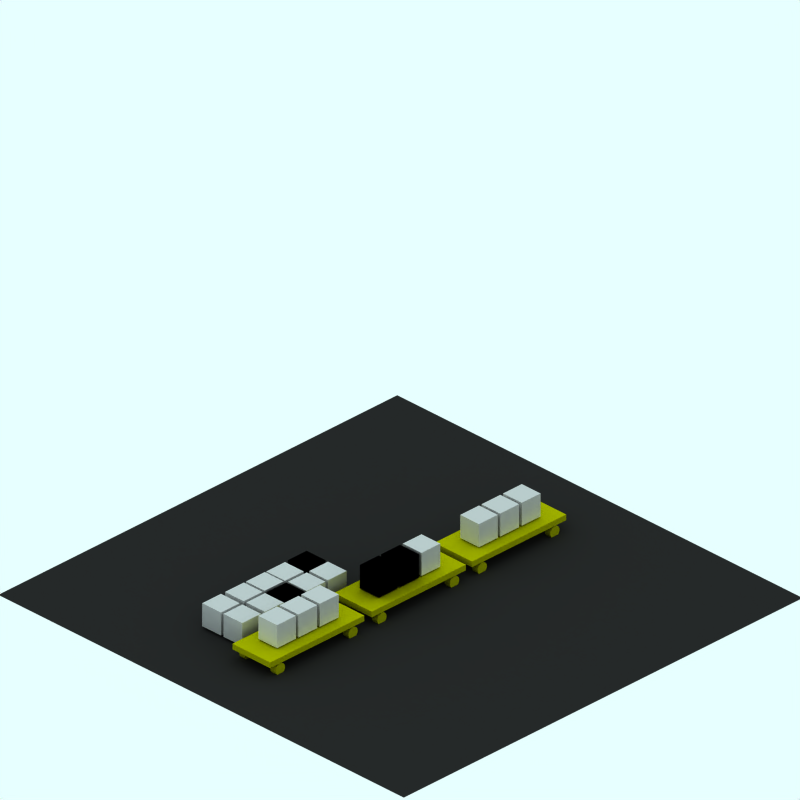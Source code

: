 # Source: Cassa.blend  (saved by Blender 2.49.2; exported with 4.5.12 LTS)
import bpy
from mathutils import Matrix  # noqa: F401  (used for matrix-valued properties, if any)

bpy.ops.wm.read_factory_settings(use_empty=True)
scene = bpy.context.scene
scene.name = 'z'

# ---- collections
col_collection_1 = bpy.data.collections.new('Collection 1'); scene.collection.children.link(col_collection_1)
col_collection_2 = bpy.data.collections.new('Collection 2'); scene.collection.children.link(col_collection_2)
col_collection_2.hide_render = True
col_collection_2.hide_viewport = True
col_collection_3 = bpy.data.collections.new('Collection 3'); scene.collection.children.link(col_collection_3)
col_collection_3.hide_render = True
col_collection_3.hide_viewport = True
col_collection_4 = bpy.data.collections.new('Collection 4'); scene.collection.children.link(col_collection_4)
col_collection_4.hide_render = True
col_collection_4.hide_viewport = True

# ---- materials (node trees are filled in below, after node groups)
mat_texface = bpy.data.materials.new('TexFace')
mat_texface.alpha_threshold = 0.0
mat_texface.roughness = 0.5
mat_texface.line_color = (0.0, 0.0, 0.0, 1.0)
mat_giallo = bpy.data.materials.new('Giallo')
mat_giallo.alpha_threshold = 0.0
mat_giallo.diffuse_color = (0.7, 0.7, 0.0, 1.0)
mat_giallo.roughness = 0.5
mat_giallo.line_color = (0.0, 0.0, 0.0, 1.0)
mat_tarmac = bpy.data.materials.new('Tarmac')
mat_tarmac.alpha_threshold = 0.0
mat_tarmac.preview_render_type = 'CUBE'
mat_tarmac.diffuse_color = (0.16, 0.16, 0.16, 1.0)
mat_tarmac.specular_color = (1.0, 0.9999, 0.9999)
mat_tarmac.roughness = 0.5
mat_tarmac.line_color = (0.0, 0.0, 0.0, 1.0)
mat_transparent = bpy.data.materials.new('Transparent')
mat_transparent.alpha_threshold = 0.0
mat_transparent.preview_render_type = 'FLAT'
mat_transparent.roughness = 0.5

# ---- material node trees

# ---- world
world_world = bpy.data.worlds.new('World'); scene.world = world_world
world_world.color = (0.9059, 1.0, 1.0)
world_world.use_sun_shadow = False
world_world.sun_shadow_jitter_overblur = 0.0
world_world.cycles.sampling_method = 'MANUAL'
world_world.cycles.sample_map_resolution = 256

# ---- cameras
cam_camera_001 = bpy.data.cameras.new('Camera.001')
cam_camera_001.type = 'ORTHO'
cam_camera_001.passepartout_alpha = 0.2
cam_camera_001.clip_end = 100.0
cam_camera_001.lens = 35.0
cam_camera_001.ortho_scale = 12.0
cam_camera_001.display_size = 5.91
cam_camera_001.show_passepartout = False
cam_camera_001.show_safe_areas = True
cam_camera_001.dof.focus_distance = 0.0
cam_camera_001.dof.aperture_fstop = 128.0

# ---- lights
light_lamp = bpy.data.lights.new('Lamp', 'SUN')
light_lamp.transmission_factor = 0.0
light_lamp.angle = 1.571
light_lamp.energy = 0.028
light_lamp.shadow_buffer_clip_start = 0.5
light_lamp.shadow_soft_size = 1.0
light_lamp.shadow_cascade_max_distance = 1000.0
light_lamp.cycles.use_multiple_importance_sampling = False

# ---- meshes
me_cube_028 = bpy.data.meshes.new('Cube.028')
me_cube_028.from_pydata([(1.0, 1.0, 6.016), (1.0, 1.0, 4.016), (-1.0, 1.0, 4.016), (-1.0, 1.0, 6.016), (1.0, -1.0, 6.016), (1.0, -1.0, 4.016), (-1.0, -1.0, 4.016), (-1.0, -1.0, 6.016)], [], [(0, 1, 2, 3), (4, 7, 6, 5), (0, 4, 5, 1), (1, 5, 6, 2), (2, 6, 7, 3), (4, 0, 3, 7)])
_uv = me_cube_028.uv_layers.new(name='UVTex')
_uv.uv.foreach_set('vector', [1.0, 1.0, 1.0, 0.0, 0.0, 0.0, 0.0, 1.0, 0.0, 0.0, 0.0, 1.0, 1.0, 1.0, 1.0, 0.0, 1.0, 1.0, 1.192e-07, 1.0, 0.0, 0.0, 1.0, 2.98e-07, 0.0, 0.0, 0.0, 1.0, 1.0, 1.0, 1.0, 0.0, 0.0, 0.0, 0.0, 1.0, 1.0, 1.0, 1.0, 0.0, 1.0, 0.0, 1.0, 1.0, 2.086e-07, 1.0, 0.0, 1.192e-07])
me_cube_028.materials.append(mat_texface)
me_cube_028.use_remesh_preserve_volume = False
me_cube_028.use_remesh_preserve_attributes = False
me_cube_028.use_mirror_vertex_groups = False
me_cube_028.update()
me_cube_027 = bpy.data.meshes.new('Cube.027')
me_cube_027.from_pydata([(1.0, 1.0, 6.016), (1.0, 1.0, 4.016), (-1.0, 1.0, 4.016), (-1.0, 1.0, 6.016), (1.0, -1.0, 6.016), (1.0, -1.0, 4.016), (-1.0, -1.0, 4.016), (-1.0, -1.0, 6.016)], [], [(0, 1, 2, 3), (4, 7, 6, 5), (0, 4, 5, 1), (1, 5, 6, 2), (2, 6, 7, 3), (4, 0, 3, 7)])
_uv = me_cube_027.uv_layers.new(name='UVTex')
_uv.uv.foreach_set('vector', [1.0, 1.0, 1.0, 0.0, 0.0, 0.0, 0.0, 1.0, 0.0, 0.0, 0.0, 1.0, 1.0, 1.0, 1.0, 0.0, 1.0, 1.0, 1.192e-07, 1.0, 0.0, 0.0, 1.0, 2.98e-07, 0.0, 0.0, 0.0, 1.0, 1.0, 1.0, 1.0, 0.0, 0.0, 0.0, 0.0, 1.0, 1.0, 1.0, 1.0, 0.0, 1.0, 0.0, 1.0, 1.0, 2.086e-07, 1.0, 0.0, 1.192e-07])
me_cube_027.materials.append(mat_texface)
me_cube_027.use_remesh_preserve_volume = False
me_cube_027.use_remesh_preserve_attributes = False
me_cube_027.use_mirror_vertex_groups = False
me_cube_027.update()
me_cube_026 = bpy.data.meshes.new('Cube.026')
me_cube_026.from_pydata([(1.0, 1.0, 6.016), (1.0, 1.0, 4.016), (-1.0, 1.0, 4.016), (-1.0, 1.0, 6.016), (1.0, -1.0, 6.016), (1.0, -1.0, 4.016), (-1.0, -1.0, 4.016), (-1.0, -1.0, 6.016)], [], [(0, 1, 2, 3), (4, 7, 6, 5), (0, 4, 5, 1), (1, 5, 6, 2), (2, 6, 7, 3), (4, 0, 3, 7)])
_uv = me_cube_026.uv_layers.new(name='UVTex')
_uv.uv.foreach_set('vector', [1.0, 1.0, 1.0, 0.0, 0.0, 0.0, 0.0, 1.0, 0.0, 0.0, 0.0, 1.0, 1.0, 1.0, 1.0, 0.0, 1.0, 1.0, 1.192e-07, 1.0, 0.0, 0.0, 1.0, 2.98e-07, 0.0, 0.0, 0.0, 1.0, 1.0, 1.0, 1.0, 0.0, 0.0, 0.0, 0.0, 1.0, 1.0, 1.0, 1.0, 0.0, 1.0, 0.0, 1.0, 1.0, 2.086e-07, 1.0, 0.0, 1.192e-07])
me_cube_026.materials.append(mat_texface)
me_cube_026.use_remesh_preserve_volume = False
me_cube_026.use_remesh_preserve_attributes = False
me_cube_026.use_mirror_vertex_groups = False
me_cube_026.update()
me_cube_025 = bpy.data.meshes.new('Cube.025')
me_cube_025.from_pydata([(1.0, 1.0, 6.016), (1.0, 1.0, 4.016), (-1.0, 1.0, 4.016), (-1.0, 1.0, 6.016), (1.0, -1.0, 6.016), (1.0, -1.0, 4.016), (-1.0, -1.0, 4.016), (-1.0, -1.0, 6.016)], [], [(0, 1, 2, 3), (4, 7, 6, 5), (0, 4, 5, 1), (1, 5, 6, 2), (2, 6, 7, 3), (4, 0, 3, 7)])
_uv = me_cube_025.uv_layers.new(name='UVTex')
_uv.uv.foreach_set('vector', [1.0, 1.0, 1.0, 0.0, 0.0, 0.0, 0.0, 1.0, 0.0, 0.0, 0.0, 1.0, 1.0, 1.0, 1.0, 0.0, 1.0, 1.0, 1.192e-07, 1.0, 0.0, 0.0, 1.0, 2.98e-07, 0.0, 0.0, 0.0, 1.0, 1.0, 1.0, 1.0, 0.0, 0.0, 0.0, 0.0, 1.0, 1.0, 1.0, 1.0, 0.0, 1.0, 0.0, 1.0, 1.0, 2.086e-07, 1.0, 0.0, 1.192e-07])
me_cube_025.materials.append(mat_texface)
me_cube_025.use_remesh_preserve_volume = False
me_cube_025.use_remesh_preserve_attributes = False
me_cube_025.use_mirror_vertex_groups = False
me_cube_025.update()
me_cube_024 = bpy.data.meshes.new('Cube.024')
me_cube_024.from_pydata([(1.0, 1.0, 6.016), (1.0, 1.0, 4.016), (-1.0, 1.0, 4.016), (-1.0, 1.0, 6.016), (1.0, -1.0, 6.016), (1.0, -1.0, 4.016), (-1.0, -1.0, 4.016), (-1.0, -1.0, 6.016)], [], [(0, 1, 2, 3), (4, 7, 6, 5), (0, 4, 5, 1), (1, 5, 6, 2), (2, 6, 7, 3), (4, 0, 3, 7)])
_uv = me_cube_024.uv_layers.new(name='UVTex')
_uv.uv.foreach_set('vector', [1.0, 1.0, 1.0, 0.0, 0.0, 0.0, 0.0, 1.0, 0.0, 0.0, 0.0, 1.0, 1.0, 1.0, 1.0, 0.0, 1.0, 1.0, 1.192e-07, 1.0, 0.0, 0.0, 1.0, 2.98e-07, 0.0, 0.0, 0.0, 1.0, 1.0, 1.0, 1.0, 0.0, 0.0, 0.0, 0.0, 1.0, 1.0, 1.0, 1.0, 0.0, 1.0, 0.0, 1.0, 1.0, 2.086e-07, 1.0, 0.0, 1.192e-07])
me_cube_024.materials.append(mat_texface)
me_cube_024.use_remesh_preserve_volume = False
me_cube_024.use_remesh_preserve_attributes = False
me_cube_024.use_mirror_vertex_groups = False
me_cube_024.update()
me_cube_023 = bpy.data.meshes.new('Cube.023')
me_cube_023.from_pydata([(1.0, 1.0, 6.016), (1.0, 1.0, 4.016), (-1.0, 1.0, 4.016), (-1.0, 1.0, 6.016), (1.0, -1.0, 6.016), (1.0, -1.0, 4.016), (-1.0, -1.0, 4.016), (-1.0, -1.0, 6.016)], [], [(0, 1, 2, 3), (4, 7, 6, 5), (0, 4, 5, 1), (1, 5, 6, 2), (2, 6, 7, 3), (4, 0, 3, 7)])
_uv = me_cube_023.uv_layers.new(name='UVTex')
_uv.uv.foreach_set('vector', [1.0, 1.0, 1.0, 0.0, 0.0, 0.0, 0.0, 1.0, 0.0, 0.0, 0.0, 1.0, 1.0, 1.0, 1.0, 0.0, 1.0, 1.0, 1.192e-07, 1.0, 0.0, 0.0, 1.0, 2.98e-07, 0.0, 0.0, 0.0, 1.0, 1.0, 1.0, 1.0, 0.0, 0.0, 0.0, 0.0, 1.0, 1.0, 1.0, 1.0, 0.0, 1.0, 0.0, 1.0, 1.0, 2.086e-07, 1.0, 0.0, 1.192e-07])
me_cube_023.materials.append(mat_texface)
me_cube_023.use_remesh_preserve_volume = False
me_cube_023.use_remesh_preserve_attributes = False
me_cube_023.use_mirror_vertex_groups = False
me_cube_023.update()
me_cube_022 = bpy.data.meshes.new('Cube.022')
me_cube_022.from_pydata([(1.0, 1.0, 6.016), (1.0, 1.0, 4.016), (-1.0, 1.0, 4.016), (-1.0, 1.0, 6.016), (1.0, -1.0, 6.016), (1.0, -1.0, 4.016), (-1.0, -1.0, 4.016), (-1.0, -1.0, 6.016)], [], [(0, 1, 2, 3), (4, 7, 6, 5), (0, 4, 5, 1), (1, 5, 6, 2), (2, 6, 7, 3), (4, 0, 3, 7)])
_uv = me_cube_022.uv_layers.new(name='UVTex')
_uv.uv.foreach_set('vector', [1.0, 1.0, 1.0, 0.0, 0.0, 0.0, 0.0, 1.0, 0.0, 0.0, 0.0, 1.0, 1.0, 1.0, 1.0, 0.0, 1.0, 1.0, 1.192e-07, 1.0, 0.0, 0.0, 1.0, 2.98e-07, 0.0, 0.0, 0.0, 1.0, 1.0, 1.0, 1.0, 0.0, 0.0, 0.0, 0.0, 1.0, 1.0, 1.0, 1.0, 0.0, 1.0, 0.0, 1.0, 1.0, 2.086e-07, 1.0, 0.0, 1.192e-07])
me_cube_022.materials.append(mat_texface)
me_cube_022.use_remesh_preserve_volume = False
me_cube_022.use_remesh_preserve_attributes = False
me_cube_022.use_mirror_vertex_groups = False
me_cube_022.update()
me_cube_021 = bpy.data.meshes.new('Cube.021')
me_cube_021.from_pydata([(1.0, 1.0, 6.016), (1.0, 1.0, 4.016), (-1.0, 1.0, 4.016), (-1.0, 1.0, 6.016), (1.0, -1.0, 6.016), (1.0, -1.0, 4.016), (-1.0, -1.0, 4.016), (-1.0, -1.0, 6.016)], [], [(0, 1, 2, 3), (4, 7, 6, 5), (0, 4, 5, 1), (1, 5, 6, 2), (2, 6, 7, 3), (4, 0, 3, 7)])
_uv = me_cube_021.uv_layers.new(name='UVTex')
_uv.uv.foreach_set('vector', [1.0, 1.0, 1.0, 0.0, 0.0, 0.0, 0.0, 1.0, 0.0, 0.0, 0.0, 1.0, 1.0, 1.0, 1.0, 0.0, 1.0, 1.0, 1.192e-07, 1.0, 0.0, 0.0, 1.0, 2.98e-07, 0.0, 0.0, 0.0, 1.0, 1.0, 1.0, 1.0, 0.0, 0.0, 0.0, 0.0, 1.0, 1.0, 1.0, 1.0, 0.0, 1.0, 0.0, 1.0, 1.0, 2.086e-07, 1.0, 0.0, 1.192e-07])
me_cube_021.materials.append(mat_texface)
me_cube_021.use_remesh_preserve_volume = False
me_cube_021.use_remesh_preserve_attributes = False
me_cube_021.use_mirror_vertex_groups = False
me_cube_021.update()
me_cube_019 = bpy.data.meshes.new('Cube.019')
me_cube_019.from_pydata([(1.0, 1.0, 6.016), (1.0, 1.0, 4.016), (-1.0, 1.0, 4.016), (-1.0, 1.0, 6.016), (1.0, -1.0, 6.016), (1.0, -1.0, 4.016), (-1.0, -1.0, 4.016), (-1.0, -1.0, 6.016)], [], [(0, 1, 2, 3), (4, 7, 6, 5), (0, 4, 5, 1), (1, 5, 6, 2), (2, 6, 7, 3), (4, 0, 3, 7)])
_uv = me_cube_019.uv_layers.new(name='UVTex')
_uv.uv.foreach_set('vector', [1.0, 1.0, 1.0, 0.0, 0.0, 0.0, 0.0, 1.0, 0.0, 0.0, 0.0, 1.0, 1.0, 1.0, 1.0, 0.0, 1.0, 1.0, 1.192e-07, 1.0, 0.0, 0.0, 1.0, 2.98e-07, 0.0, 0.0, 0.0, 1.0, 1.0, 1.0, 1.0, 0.0, 0.0, 0.0, 0.0, 1.0, 1.0, 1.0, 1.0, 0.0, 1.0, 0.0, 1.0, 1.0, 2.086e-07, 1.0, 0.0, 1.192e-07])
me_cube_019.materials.append(mat_texface)
me_cube_019.use_remesh_preserve_volume = False
me_cube_019.use_remesh_preserve_attributes = False
me_cube_019.use_mirror_vertex_groups = False
me_cube_019.update()
me_cube_018 = bpy.data.meshes.new('Cube.018')
me_cube_018.from_pydata([(1.0, 1.0, 6.016), (1.0, 1.0, 4.016), (-1.0, 1.0, 4.016), (-1.0, 1.0, 6.016), (1.0, -1.0, 6.016), (1.0, -1.0, 4.016), (-1.0, -1.0, 4.016), (-1.0, -1.0, 6.016)], [], [(0, 1, 2, 3), (4, 7, 6, 5), (0, 4, 5, 1), (1, 5, 6, 2), (2, 6, 7, 3), (4, 0, 3, 7)])
_uv = me_cube_018.uv_layers.new(name='UVTex')
_uv.uv.foreach_set('vector', [1.0, 1.0, 1.0, 0.0, 0.0, 0.0, 0.0, 1.0, 0.0, 0.0, 0.0, 1.0, 1.0, 1.0, 1.0, 0.0, 1.0, 1.0, 1.192e-07, 1.0, 0.0, 0.0, 1.0, 2.98e-07, 0.0, 0.0, 0.0, 1.0, 1.0, 1.0, 1.0, 0.0, 0.0, 0.0, 0.0, 1.0, 1.0, 1.0, 1.0, 0.0, 1.0, 0.0, 1.0, 1.0, 2.086e-07, 1.0, 0.0, 1.192e-07])
me_cube_018.materials.append(mat_texface)
me_cube_018.use_remesh_preserve_volume = False
me_cube_018.use_remesh_preserve_attributes = False
me_cube_018.use_mirror_vertex_groups = False
me_cube_018.update()
me_cube_017 = bpy.data.meshes.new('Cube.017')
me_cube_017.from_pydata([(1.0, 1.0, 6.016), (1.0, 1.0, 4.016), (-1.0, 1.0, 4.016), (-1.0, 1.0, 6.016), (1.0, -1.0, 6.016), (1.0, -1.0, 4.016), (-1.0, -1.0, 4.016), (-1.0, -1.0, 6.016)], [], [(0, 1, 2, 3), (4, 7, 6, 5), (0, 4, 5, 1), (1, 5, 6, 2), (2, 6, 7, 3), (4, 0, 3, 7)])
_uv = me_cube_017.uv_layers.new(name='UVTex')
_uv.uv.foreach_set('vector', [1.0, 1.0, 1.0, 0.0, 0.0, 0.0, 0.0, 1.0, 0.0, 0.0, 0.0, 1.0, 1.0, 1.0, 1.0, 0.0, 1.0, 1.0, 1.192e-07, 1.0, 0.0, 0.0, 1.0, 2.98e-07, 0.0, 0.0, 0.0, 1.0, 1.0, 1.0, 1.0, 0.0, 0.0, 0.0, 0.0, 1.0, 1.0, 1.0, 1.0, 0.0, 1.0, 0.0, 1.0, 1.0, 2.086e-07, 1.0, 0.0, 1.192e-07])
me_cube_017.materials.append(mat_texface)
me_cube_017.use_remesh_preserve_volume = False
me_cube_017.use_remesh_preserve_attributes = False
me_cube_017.use_mirror_vertex_groups = False
me_cube_017.update()
me_cube_016 = bpy.data.meshes.new('Cube.016')
me_cube_016.from_pydata([(1.0, 1.0, 6.016), (1.0, 1.0, 4.016), (-1.0, 1.0, 4.016), (-1.0, 1.0, 6.016), (1.0, -1.0, 6.016), (1.0, -1.0, 4.016), (-1.0, -1.0, 4.016), (-1.0, -1.0, 6.016)], [], [(0, 1, 2, 3), (4, 7, 6, 5), (0, 4, 5, 1), (1, 5, 6, 2), (2, 6, 7, 3), (4, 0, 3, 7)])
_uv = me_cube_016.uv_layers.new(name='UVTex')
_uv.uv.foreach_set('vector', [1.0, 1.0, 1.0, 0.0, 0.0, 0.0, 0.0, 1.0, 0.0, 0.0, 0.0, 1.0, 1.0, 1.0, 1.0, 0.0, 1.0, 1.0, 1.192e-07, 1.0, 0.0, 0.0, 1.0, 2.98e-07, 0.0, 0.0, 0.0, 1.0, 1.0, 1.0, 1.0, 0.0, 0.0, 0.0, 0.0, 1.0, 1.0, 1.0, 1.0, 0.0, 1.0, 0.0, 1.0, 1.0, 2.086e-07, 1.0, 0.0, 1.192e-07])
me_cube_016.materials.append(mat_texface)
me_cube_016.use_remesh_preserve_volume = False
me_cube_016.use_remesh_preserve_attributes = False
me_cube_016.use_mirror_vertex_groups = False
me_cube_016.update()
me_cube_015 = bpy.data.meshes.new('Cube.015')
me_cube_015.from_pydata([(1.0, 1.0, 20.96), (1.0, -1.0, 20.96), (-1.0, -1.0, 20.96), (-1.0, 1.0, 20.96), (1.0, 1.0, 22.96), (1.0, -1.0, 22.96), (-1.0, -1.0, 22.96), (-1.0, 1.0, 22.96)], [], [(0, 1, 2, 3), (4, 7, 6, 5), (0, 4, 5, 1), (1, 5, 6, 2), (2, 6, 7, 3), (4, 0, 3, 7)])
me_cube_015.materials.append(mat_giallo)
me_cube_015.use_remesh_preserve_volume = False
me_cube_015.use_remesh_preserve_attributes = False
me_cube_015.use_mirror_vertex_groups = False
me_cube_015.update()
me_cylinder_002 = bpy.data.meshes.new('Cylinder.002')
me_cylinder_002.from_pydata([(-10.27, -6.994, -0.3876), (-10.15, -7.145, -0.3876), (-10.05, -7.318, -0.3876), (-9.997, -7.506, -0.3876), (-9.978, -7.701, -0.3876), (-9.997, -7.896, -0.3876), (-10.05, -8.084, -0.3876), (-10.15, -8.256, -0.3876), (-10.27, -8.408, -0.3876), (-10.42, -8.532, -0.3876), (-10.6, -8.625, -0.3876), (-10.78, -8.682, -0.3876), (-10.98, -8.701, -0.3876), (-11.17, -8.682, -0.3876), (-11.36, -8.625, -0.3876), (-11.53, -8.532, -0.3876), (-11.68, -8.408, -0.3876), (-11.81, -8.256, -0.3876), (-11.9, -8.084, -0.3876), (-11.96, -7.896, -0.3876), (-11.98, -7.701, -0.3876), (-11.96, -7.506, -0.3876), (-11.9, -7.318, -0.3876), (-11.81, -7.145, -0.3876), (-11.68, -6.994, -0.3876), (-11.53, -6.869, -0.3876), (-11.36, -6.777, -0.3876), (-11.17, -6.72, -0.3876), (-10.98, -6.701, -0.3876), (-10.78, -6.72, -0.3876), (-10.6, -6.777, -0.3876), (-10.42, -6.869, -0.3876), (-10.27, -6.994, -0.2693), (-10.15, -7.145, -0.2693), (-10.05, -7.318, -0.2693), (-9.997, -7.506, -0.2693), (-9.978, -7.701, -0.2693), (-9.997, -7.896, -0.2693), (-10.05, -8.084, -0.2693), (-10.15, -8.256, -0.2693), (-10.27, -8.408, -0.2693), (-10.42, -8.532, -0.2693), (-10.6, -8.625, -0.2693), (-10.78, -8.682, -0.2693), (-10.98, -8.701, -0.2693), (-11.17, -8.682, -0.2693), (-11.36, -8.625, -0.2693), (-11.53, -8.532, -0.2693), (-11.68, -8.408, -0.2693), (-11.81, -8.256, -0.2693), (-11.9, -8.084, -0.2693), (-11.96, -7.896, -0.2693), (-11.98, -7.701, -0.2693), (-11.96, -7.506, -0.2693), (-11.9, -7.318, -0.2693), (-11.81, -7.145, -0.2693), (-11.68, -6.994, -0.2693), (-11.53, -6.869, -0.2693), (-11.36, -6.777, -0.2693), (-11.17, -6.72, -0.2693), (-10.98, -6.701, -0.2693), (-10.78, -6.72, -0.2693), (-10.6, -6.777, -0.2693), (-10.42, -6.869, -0.2693), (-10.98, -7.701, -0.3876), (-10.98, -7.701, -0.2693)], [], [(64, 0, 1), (65, 33, 32), (64, 1, 2), (65, 34, 33), (64, 2, 3), (65, 35, 34), (64, 3, 4), (65, 36, 35), (64, 4, 5), (65, 37, 36), (64, 5, 6), (65, 38, 37), (64, 6, 7), (65, 39, 38), (64, 7, 8), (65, 40, 39), (64, 8, 9), (65, 41, 40), (64, 9, 10), (65, 42, 41), (64, 10, 11), (65, 43, 42), (64, 11, 12), (65, 44, 43), (64, 12, 13), (65, 45, 44), (64, 13, 14), (65, 46, 45), (64, 14, 15), (65, 47, 46), (64, 15, 16), (65, 48, 47), (64, 16, 17), (65, 49, 48), (64, 17, 18), (65, 50, 49), (64, 18, 19), (65, 51, 50), (64, 19, 20), (65, 52, 51), (64, 20, 21), (65, 53, 52), (64, 21, 22), (65, 54, 53), (64, 22, 23), (65, 55, 54), (64, 23, 24), (65, 56, 55), (64, 24, 25), (65, 57, 56), (64, 25, 26), (65, 58, 57), (64, 26, 27), (65, 59, 58), (64, 27, 28), (65, 60, 59), (64, 28, 29), (65, 61, 60), (64, 29, 30), (65, 62, 61), (64, 30, 31), (65, 63, 62), (31, 0, 64), (65, 32, 63), (0, 32, 33, 1), (1, 33, 34, 2), (2, 34, 35, 3), (3, 35, 36, 4), (4, 36, 37, 5), (5, 37, 38, 6), (6, 38, 39, 7), (7, 39, 40, 8), (8, 40, 41, 9), (9, 41, 42, 10), (10, 42, 43, 11), (11, 43, 44, 12), (12, 44, 45, 13), (13, 45, 46, 14), (14, 46, 47, 15), (15, 47, 48, 16), (16, 48, 49, 17), (17, 49, 50, 18), (18, 50, 51, 19), (19, 51, 52, 20), (20, 52, 53, 21), (21, 53, 54, 22), (22, 54, 55, 23), (23, 55, 56, 24), (24, 56, 57, 25), (25, 57, 58, 26), (26, 58, 59, 27), (27, 59, 60, 28), (28, 60, 61, 29), (29, 61, 62, 30), (30, 62, 63, 31), (32, 0, 31, 63)])
me_cylinder_002.materials.append(mat_giallo)
me_cylinder_002.use_remesh_preserve_volume = False
me_cylinder_002.use_remesh_preserve_attributes = False
me_cylinder_002.use_mirror_vertex_groups = False
me_cylinder_002.update()
me_cube_014 = bpy.data.meshes.new('Cube.014')
me_cube_014.from_pydata([(1.0, 1.0, 6.016), (1.0, 1.0, 4.016), (-1.0, 1.0, 4.016), (-1.0, 1.0, 6.016), (1.0, -1.0, 6.016), (1.0, -1.0, 4.016), (-1.0, -1.0, 4.016), (-1.0, -1.0, 6.016)], [], [(0, 1, 2, 3), (4, 7, 6, 5), (0, 4, 5, 1), (1, 5, 6, 2), (2, 6, 7, 3), (4, 0, 3, 7)])
_uv = me_cube_014.uv_layers.new(name='UVTex')
_uv.uv.foreach_set('vector', [1.0, 1.0, 1.0, 0.0, 0.0, 0.0, 0.0, 1.0, 0.0, 0.0, 0.0, 1.0, 1.0, 1.0, 1.0, 0.0, 1.0, 1.0, 1.192e-07, 1.0, 0.0, 0.0, 1.0, 2.98e-07, 0.0, 0.0, 0.0, 1.0, 1.0, 1.0, 1.0, 0.0, 0.0, 0.0, 0.0, 1.0, 1.0, 1.0, 1.0, 0.0, 1.0, 0.0, 1.0, 1.0, 2.086e-07, 1.0, 0.0, 1.192e-07])
me_cube_014.materials.append(mat_texface)
me_cube_014.use_remesh_preserve_volume = False
me_cube_014.use_remesh_preserve_attributes = False
me_cube_014.use_mirror_vertex_groups = False
me_cube_014.update()
me_cube_013 = bpy.data.meshes.new('Cube.013')
me_cube_013.from_pydata([(1.0, 1.0, 6.016), (1.0, 1.0, 4.016), (-1.0, 1.0, 4.016), (-1.0, 1.0, 6.016), (1.0, -1.0, 6.016), (1.0, -1.0, 4.016), (-1.0, -1.0, 4.016), (-1.0, -1.0, 6.016)], [], [(0, 1, 2, 3), (4, 7, 6, 5), (0, 4, 5, 1), (1, 5, 6, 2), (2, 6, 7, 3), (4, 0, 3, 7)])
_uv = me_cube_013.uv_layers.new(name='UVTex')
_uv.uv.foreach_set('vector', [1.0, 1.0, 1.0, 0.0, 0.0, 0.0, 0.0, 1.0, 0.0, 0.0, 0.0, 1.0, 1.0, 1.0, 1.0, 0.0, 1.0, 1.0, 1.192e-07, 1.0, 0.0, 0.0, 1.0, 2.98e-07, 0.0, 0.0, 0.0, 1.0, 1.0, 1.0, 1.0, 0.0, 0.0, 0.0, 0.0, 1.0, 1.0, 1.0, 1.0, 0.0, 1.0, 0.0, 1.0, 1.0, 2.086e-07, 1.0, 0.0, 1.192e-07])
me_cube_013.materials.append(mat_texface)
me_cube_013.use_remesh_preserve_volume = False
me_cube_013.use_remesh_preserve_attributes = False
me_cube_013.use_mirror_vertex_groups = False
me_cube_013.update()
me_cube_012 = bpy.data.meshes.new('Cube.012')
me_cube_012.from_pydata([(1.0, 1.0, 6.016), (1.0, 1.0, 4.016), (-1.0, 1.0, 4.016), (-1.0, 1.0, 6.016), (1.0, -1.0, 6.016), (1.0, -1.0, 4.016), (-1.0, -1.0, 4.016), (-1.0, -1.0, 6.016)], [], [(0, 1, 2, 3), (4, 7, 6, 5), (0, 4, 5, 1), (1, 5, 6, 2), (2, 6, 7, 3), (4, 0, 3, 7)])
_uv = me_cube_012.uv_layers.new(name='UVTex')
_uv.uv.foreach_set('vector', [1.0, 1.0, 1.0, 0.0, 0.0, 0.0, 0.0, 1.0, 0.0, 0.0, 0.0, 1.0, 1.0, 1.0, 1.0, 0.0, 1.0, 1.0, 1.192e-07, 1.0, 0.0, 0.0, 1.0, 2.98e-07, 0.0, 0.0, 0.0, 1.0, 1.0, 1.0, 1.0, 0.0, 0.0, 0.0, 0.0, 1.0, 1.0, 1.0, 1.0, 0.0, 1.0, 0.0, 1.0, 1.0, 2.086e-07, 1.0, 0.0, 1.192e-07])
me_cube_012.materials.append(mat_texface)
me_cube_012.use_remesh_preserve_volume = False
me_cube_012.use_remesh_preserve_attributes = False
me_cube_012.use_mirror_vertex_groups = False
me_cube_012.update()
me_cube_011 = bpy.data.meshes.new('Cube.011')
me_cube_011.from_pydata([(1.0, 1.0, 20.96), (1.0, -1.0, 20.96), (-1.0, -1.0, 20.96), (-1.0, 1.0, 20.96), (1.0, 1.0, 22.96), (1.0, -1.0, 22.96), (-1.0, -1.0, 22.96), (-1.0, 1.0, 22.96)], [], [(0, 1, 2, 3), (4, 7, 6, 5), (0, 4, 5, 1), (1, 5, 6, 2), (2, 6, 7, 3), (4, 0, 3, 7)])
me_cube_011.materials.append(mat_giallo)
me_cube_011.use_remesh_preserve_volume = False
me_cube_011.use_remesh_preserve_attributes = False
me_cube_011.use_mirror_vertex_groups = False
me_cube_011.update()
me_cylinder_001 = bpy.data.meshes.new('Cylinder.001')
me_cylinder_001.from_pydata([(-10.27, -6.994, -0.3876), (-10.15, -7.145, -0.3876), (-10.05, -7.318, -0.3876), (-9.997, -7.506, -0.3876), (-9.978, -7.701, -0.3876), (-9.997, -7.896, -0.3876), (-10.05, -8.084, -0.3876), (-10.15, -8.256, -0.3876), (-10.27, -8.408, -0.3876), (-10.42, -8.532, -0.3876), (-10.6, -8.625, -0.3876), (-10.78, -8.682, -0.3876), (-10.98, -8.701, -0.3876), (-11.17, -8.682, -0.3876), (-11.36, -8.625, -0.3876), (-11.53, -8.532, -0.3876), (-11.68, -8.408, -0.3876), (-11.81, -8.256, -0.3876), (-11.9, -8.084, -0.3876), (-11.96, -7.896, -0.3876), (-11.98, -7.701, -0.3876), (-11.96, -7.506, -0.3876), (-11.9, -7.318, -0.3876), (-11.81, -7.145, -0.3876), (-11.68, -6.994, -0.3876), (-11.53, -6.869, -0.3876), (-11.36, -6.777, -0.3876), (-11.17, -6.72, -0.3876), (-10.98, -6.701, -0.3876), (-10.78, -6.72, -0.3876), (-10.6, -6.777, -0.3876), (-10.42, -6.869, -0.3876), (-10.27, -6.994, -0.2693), (-10.15, -7.145, -0.2693), (-10.05, -7.318, -0.2693), (-9.997, -7.506, -0.2693), (-9.978, -7.701, -0.2693), (-9.997, -7.896, -0.2693), (-10.05, -8.084, -0.2693), (-10.15, -8.256, -0.2693), (-10.27, -8.408, -0.2693), (-10.42, -8.532, -0.2693), (-10.6, -8.625, -0.2693), (-10.78, -8.682, -0.2693), (-10.98, -8.701, -0.2693), (-11.17, -8.682, -0.2693), (-11.36, -8.625, -0.2693), (-11.53, -8.532, -0.2693), (-11.68, -8.408, -0.2693), (-11.81, -8.256, -0.2693), (-11.9, -8.084, -0.2693), (-11.96, -7.896, -0.2693), (-11.98, -7.701, -0.2693), (-11.96, -7.506, -0.2693), (-11.9, -7.318, -0.2693), (-11.81, -7.145, -0.2693), (-11.68, -6.994, -0.2693), (-11.53, -6.869, -0.2693), (-11.36, -6.777, -0.2693), (-11.17, -6.72, -0.2693), (-10.98, -6.701, -0.2693), (-10.78, -6.72, -0.2693), (-10.6, -6.777, -0.2693), (-10.42, -6.869, -0.2693), (-10.98, -7.701, -0.3876), (-10.98, -7.701, -0.2693)], [], [(64, 0, 1), (65, 33, 32), (64, 1, 2), (65, 34, 33), (64, 2, 3), (65, 35, 34), (64, 3, 4), (65, 36, 35), (64, 4, 5), (65, 37, 36), (64, 5, 6), (65, 38, 37), (64, 6, 7), (65, 39, 38), (64, 7, 8), (65, 40, 39), (64, 8, 9), (65, 41, 40), (64, 9, 10), (65, 42, 41), (64, 10, 11), (65, 43, 42), (64, 11, 12), (65, 44, 43), (64, 12, 13), (65, 45, 44), (64, 13, 14), (65, 46, 45), (64, 14, 15), (65, 47, 46), (64, 15, 16), (65, 48, 47), (64, 16, 17), (65, 49, 48), (64, 17, 18), (65, 50, 49), (64, 18, 19), (65, 51, 50), (64, 19, 20), (65, 52, 51), (64, 20, 21), (65, 53, 52), (64, 21, 22), (65, 54, 53), (64, 22, 23), (65, 55, 54), (64, 23, 24), (65, 56, 55), (64, 24, 25), (65, 57, 56), (64, 25, 26), (65, 58, 57), (64, 26, 27), (65, 59, 58), (64, 27, 28), (65, 60, 59), (64, 28, 29), (65, 61, 60), (64, 29, 30), (65, 62, 61), (64, 30, 31), (65, 63, 62), (31, 0, 64), (65, 32, 63), (0, 32, 33, 1), (1, 33, 34, 2), (2, 34, 35, 3), (3, 35, 36, 4), (4, 36, 37, 5), (5, 37, 38, 6), (6, 38, 39, 7), (7, 39, 40, 8), (8, 40, 41, 9), (9, 41, 42, 10), (10, 42, 43, 11), (11, 43, 44, 12), (12, 44, 45, 13), (13, 45, 46, 14), (14, 46, 47, 15), (15, 47, 48, 16), (16, 48, 49, 17), (17, 49, 50, 18), (18, 50, 51, 19), (19, 51, 52, 20), (20, 52, 53, 21), (21, 53, 54, 22), (22, 54, 55, 23), (23, 55, 56, 24), (24, 56, 57, 25), (25, 57, 58, 26), (26, 58, 59, 27), (27, 59, 60, 28), (28, 60, 61, 29), (29, 61, 62, 30), (30, 62, 63, 31), (32, 0, 31, 63)])
me_cylinder_001.materials.append(mat_giallo)
me_cylinder_001.use_remesh_preserve_volume = False
me_cylinder_001.use_remesh_preserve_attributes = False
me_cylinder_001.use_mirror_vertex_groups = False
me_cylinder_001.update()
me_cube_010 = bpy.data.meshes.new('Cube.010')
me_cube_010.from_pydata([(1.0, 1.0, 6.016), (1.0, 1.0, 4.016), (-1.0, 1.0, 4.016), (-1.0, 1.0, 6.016), (1.0, -1.0, 6.016), (1.0, -1.0, 4.016), (-1.0, -1.0, 4.016), (-1.0, -1.0, 6.016)], [], [(0, 1, 2, 3), (4, 7, 6, 5), (0, 4, 5, 1), (1, 5, 6, 2), (2, 6, 7, 3), (4, 0, 3, 7)])
_uv = me_cube_010.uv_layers.new(name='UVTex')
_uv.uv.foreach_set('vector', [1.0, 1.0, 1.0, 0.0, 0.0, 0.0, 0.0, 1.0, 0.0, 0.0, 0.0, 1.0, 1.0, 1.0, 1.0, 0.0, 1.0, 1.0, 1.192e-07, 1.0, 0.0, 0.0, 1.0, 2.98e-07, 0.0, 0.0, 0.0, 1.0, 1.0, 1.0, 1.0, 0.0, 0.0, 0.0, 0.0, 1.0, 1.0, 1.0, 1.0, 0.0, 1.0, 0.0, 1.0, 1.0, 2.086e-07, 1.0, 0.0, 1.192e-07])
me_cube_010.materials.append(mat_texface)
me_cube_010.use_remesh_preserve_volume = False
me_cube_010.use_remesh_preserve_attributes = False
me_cube_010.use_mirror_vertex_groups = False
me_cube_010.update()
me_cube_009 = bpy.data.meshes.new('Cube.009')
me_cube_009.from_pydata([(1.0, 1.0, 6.016), (1.0, 1.0, 4.016), (-1.0, 1.0, 4.016), (-1.0, 1.0, 6.016), (1.0, -1.0, 6.016), (1.0, -1.0, 4.016), (-1.0, -1.0, 4.016), (-1.0, -1.0, 6.016)], [], [(0, 1, 2, 3), (4, 7, 6, 5), (0, 4, 5, 1), (1, 5, 6, 2), (2, 6, 7, 3), (4, 0, 3, 7)])
_uv = me_cube_009.uv_layers.new(name='UVTex')
_uv.uv.foreach_set('vector', [1.0, 1.0, 1.0, 0.0, 0.0, 0.0, 0.0, 1.0, 0.0, 0.0, 0.0, 1.0, 1.0, 1.0, 1.0, 0.0, 1.0, 1.0, 1.192e-07, 1.0, 0.0, 0.0, 1.0, 2.98e-07, 0.0, 0.0, 0.0, 1.0, 1.0, 1.0, 1.0, 0.0, 0.0, 0.0, 0.0, 1.0, 1.0, 1.0, 1.0, 0.0, 1.0, 0.0, 1.0, 1.0, 2.086e-07, 1.0, 0.0, 1.192e-07])
me_cube_009.materials.append(mat_texface)
me_cube_009.use_remesh_preserve_volume = False
me_cube_009.use_remesh_preserve_attributes = False
me_cube_009.use_mirror_vertex_groups = False
me_cube_009.update()
me_cube_008 = bpy.data.meshes.new('Cube.008')
me_cube_008.from_pydata([(1.0, 1.0, 6.016), (1.0, 1.0, 4.016), (-1.0, 1.0, 4.016), (-1.0, 1.0, 6.016), (1.0, -1.0, 6.016), (1.0, -1.0, 4.016), (-1.0, -1.0, 4.016), (-1.0, -1.0, 6.016)], [], [(0, 1, 2, 3), (4, 7, 6, 5), (0, 4, 5, 1), (1, 5, 6, 2), (2, 6, 7, 3), (4, 0, 3, 7)])
_uv = me_cube_008.uv_layers.new(name='UVTex')
_uv.uv.foreach_set('vector', [1.0, 1.0, 1.0, 0.0, 0.0, 0.0, 0.0, 1.0, 0.0, 0.0, 0.0, 1.0, 1.0, 1.0, 1.0, 0.0, 1.0, 1.0, 1.192e-07, 1.0, 0.0, 0.0, 1.0, 2.98e-07, 0.0, 0.0, 0.0, 1.0, 1.0, 1.0, 1.0, 0.0, 0.0, 0.0, 0.0, 1.0, 1.0, 1.0, 1.0, 0.0, 1.0, 0.0, 1.0, 1.0, 2.086e-07, 1.0, 0.0, 1.192e-07])
me_cube_008.materials.append(mat_texface)
me_cube_008.use_remesh_preserve_volume = False
me_cube_008.use_remesh_preserve_attributes = False
me_cube_008.use_mirror_vertex_groups = False
me_cube_008.update()
me_cube_007 = bpy.data.meshes.new('Cube.007')
me_cube_007.from_pydata([(1.0, 1.0, 6.016), (1.0, 1.0, 4.016), (-1.0, 1.0, 4.016), (-1.0, 1.0, 6.016), (1.0, -1.0, 6.016), (1.0, -1.0, 4.016), (-1.0, -1.0, 4.016), (-1.0, -1.0, 6.016)], [], [(0, 1, 2, 3), (4, 7, 6, 5), (0, 4, 5, 1), (1, 5, 6, 2), (2, 6, 7, 3), (4, 0, 3, 7)])
_uv = me_cube_007.uv_layers.new(name='UVTex')
_uv.uv.foreach_set('vector', [1.0, 1.0, 1.0, 0.0, 0.0, 0.0, 0.0, 1.0, 0.0, 0.0, 0.0, 1.0, 1.0, 1.0, 1.0, 0.0, 1.0, 1.0, 1.192e-07, 1.0, 0.0, 0.0, 1.0, 2.98e-07, 0.0, 0.0, 0.0, 1.0, 1.0, 1.0, 1.0, 0.0, 0.0, 0.0, 0.0, 1.0, 1.0, 1.0, 1.0, 0.0, 1.0, 0.0, 1.0, 1.0, 2.086e-07, 1.0, 0.0, 1.192e-07])
me_cube_007.materials.append(mat_texface)
me_cube_007.use_remesh_preserve_volume = False
me_cube_007.use_remesh_preserve_attributes = False
me_cube_007.use_mirror_vertex_groups = False
me_cube_007.update()
me_cube_006 = bpy.data.meshes.new('Cube.006')
me_cube_006.from_pydata([(1.0, 1.0, 6.016), (1.0, 1.0, 4.016), (-1.0, 1.0, 4.016), (-1.0, 1.0, 6.016), (1.0, -1.0, 6.016), (1.0, -1.0, 4.016), (-1.0, -1.0, 4.016), (-1.0, -1.0, 6.016)], [], [(0, 1, 2, 3), (4, 7, 6, 5), (0, 4, 5, 1), (1, 5, 6, 2), (2, 6, 7, 3), (4, 0, 3, 7)])
_uv = me_cube_006.uv_layers.new(name='UVTex')
_uv.uv.foreach_set('vector', [1.0, 1.0, 1.0, 0.0, 0.0, 0.0, 0.0, 1.0, 0.0, 0.0, 0.0, 1.0, 1.0, 1.0, 1.0, 0.0, 1.0, 1.0, 1.192e-07, 1.0, 0.0, 0.0, 1.0, 2.98e-07, 0.0, 0.0, 0.0, 1.0, 1.0, 1.0, 1.0, 0.0, 0.0, 0.0, 0.0, 1.0, 1.0, 1.0, 1.0, 0.0, 1.0, 0.0, 1.0, 1.0, 2.086e-07, 1.0, 0.0, 1.192e-07])
me_cube_006.materials.append(mat_texface)
me_cube_006.use_remesh_preserve_volume = False
me_cube_006.use_remesh_preserve_attributes = False
me_cube_006.use_mirror_vertex_groups = False
me_cube_006.update()
me_cube_005 = bpy.data.meshes.new('Cube.005')
me_cube_005.from_pydata([(1.0, 1.0, 6.016), (1.0, 1.0, 4.016), (-1.0, 1.0, 4.016), (-1.0, 1.0, 6.016), (1.0, -1.0, 6.016), (1.0, -1.0, 4.016), (-1.0, -1.0, 4.016), (-1.0, -1.0, 6.016)], [], [(0, 1, 2, 3), (4, 7, 6, 5), (0, 4, 5, 1), (1, 5, 6, 2), (2, 6, 7, 3), (4, 0, 3, 7)])
_uv = me_cube_005.uv_layers.new(name='UVTex')
_uv.uv.foreach_set('vector', [1.0, 1.0, 1.0, 0.0, 0.0, 0.0, 0.0, 1.0, 0.0, 0.0, 0.0, 1.0, 1.0, 1.0, 1.0, 0.0, 1.0, 1.0, 1.192e-07, 1.0, 0.0, 0.0, 1.0, 2.98e-07, 0.0, 0.0, 0.0, 1.0, 1.0, 1.0, 1.0, 0.0, 0.0, 0.0, 0.0, 1.0, 1.0, 1.0, 1.0, 0.0, 1.0, 0.0, 1.0, 1.0, 2.086e-07, 1.0, 0.0, 1.192e-07])
me_cube_005.materials.append(mat_texface)
me_cube_005.use_remesh_preserve_volume = False
me_cube_005.use_remesh_preserve_attributes = False
me_cube_005.use_mirror_vertex_groups = False
me_cube_005.update()
me_cube_004 = bpy.data.meshes.new('Cube.004')
me_cube_004.from_pydata([(1.0, 1.0, 6.016), (1.0, 1.0, 4.016), (-1.0, 1.0, 4.016), (-1.0, 1.0, 6.016), (1.0, -1.0, 6.016), (1.0, -1.0, 4.016), (-1.0, -1.0, 4.016), (-1.0, -1.0, 6.016)], [], [(0, 1, 2, 3), (4, 7, 6, 5), (0, 4, 5, 1), (1, 5, 6, 2), (2, 6, 7, 3), (4, 0, 3, 7)])
_uv = me_cube_004.uv_layers.new(name='UVTex')
_uv.uv.foreach_set('vector', [1.0, 1.0, 1.0, 0.0, 0.0, 0.0, 0.0, 1.0, 0.0, 0.0, 0.0, 1.0, 1.0, 1.0, 1.0, 0.0, 1.0, 1.0, 1.192e-07, 1.0, 0.0, 0.0, 1.0, 2.98e-07, 0.0, 0.0, 0.0, 1.0, 1.0, 1.0, 1.0, 0.0, 0.0, 0.0, 0.0, 1.0, 1.0, 1.0, 1.0, 0.0, 1.0, 0.0, 1.0, 1.0, 2.086e-07, 1.0, 0.0, 1.192e-07])
me_cube_004.materials.append(mat_texface)
me_cube_004.use_remesh_preserve_volume = False
me_cube_004.use_remesh_preserve_attributes = False
me_cube_004.use_mirror_vertex_groups = False
me_cube_004.update()
me_cube_003 = bpy.data.meshes.new('Cube.003')
me_cube_003.from_pydata([(1.0, 1.0, 6.016), (1.0, 1.0, 4.016), (-1.0, 1.0, 4.016), (-1.0, 1.0, 6.016), (1.0, -1.0, 6.016), (1.0, -1.0, 4.016), (-1.0, -1.0, 4.016), (-1.0, -1.0, 6.016)], [], [(0, 1, 2, 3), (4, 7, 6, 5), (0, 4, 5, 1), (1, 5, 6, 2), (2, 6, 7, 3), (4, 0, 3, 7)])
_uv = me_cube_003.uv_layers.new(name='UVTex')
_uv.uv.foreach_set('vector', [1.0, 1.0, 1.0, 0.0, 0.0, 0.0, 0.0, 1.0, 0.0, 0.0, 0.0, 1.0, 1.0, 1.0, 1.0, 0.0, 1.0, 1.0, 1.192e-07, 1.0, 0.0, 0.0, 1.0, 2.98e-07, 0.0, 0.0, 0.0, 1.0, 1.0, 1.0, 1.0, 0.0, 0.0, 0.0, 0.0, 1.0, 1.0, 1.0, 1.0, 0.0, 1.0, 0.0, 1.0, 1.0, 2.086e-07, 1.0, 0.0, 1.192e-07])
me_cube_003.materials.append(mat_texface)
me_cube_003.use_remesh_preserve_volume = False
me_cube_003.use_remesh_preserve_attributes = False
me_cube_003.use_mirror_vertex_groups = False
me_cube_003.update()
me_cube_002 = bpy.data.meshes.new('Cube.002')
me_cube_002.from_pydata([(1.0, 1.0, 6.016), (1.0, 1.0, 4.016), (-1.0, 1.0, 4.016), (-1.0, 1.0, 6.016), (1.0, -1.0, 6.016), (1.0, -1.0, 4.016), (-1.0, -1.0, 4.016), (-1.0, -1.0, 6.016)], [], [(0, 1, 2, 3), (4, 7, 6, 5), (0, 4, 5, 1), (1, 5, 6, 2), (2, 6, 7, 3), (4, 0, 3, 7)])
_uv = me_cube_002.uv_layers.new(name='UVTex')
_uv.uv.foreach_set('vector', [1.0, 1.0, 1.0, 0.0, 0.0, 0.0, 0.0, 1.0, 0.0, 0.0, 0.0, 1.0, 1.0, 1.0, 1.0, 0.0, 1.0, 1.0, 1.192e-07, 1.0, 0.0, 0.0, 1.0, 2.98e-07, 0.0, 0.0, 0.0, 1.0, 1.0, 1.0, 1.0, 0.0, 0.0, 0.0, 0.0, 1.0, 1.0, 1.0, 1.0, 0.0, 1.0, 0.0, 1.0, 1.0, 2.086e-07, 1.0, 0.0, 1.192e-07])
me_cube_002.materials.append(mat_texface)
me_cube_002.use_remesh_preserve_volume = False
me_cube_002.use_remesh_preserve_attributes = False
me_cube_002.use_mirror_vertex_groups = False
me_cube_002.update()
me_cylinder = bpy.data.meshes.new('Cylinder')
me_cylinder.from_pydata([(-10.27, -6.994, -0.3876), (-10.15, -7.145, -0.3876), (-10.05, -7.318, -0.3876), (-9.997, -7.506, -0.3876), (-9.978, -7.701, -0.3876), (-9.997, -7.896, -0.3876), (-10.05, -8.084, -0.3876), (-10.15, -8.256, -0.3876), (-10.27, -8.408, -0.3876), (-10.42, -8.532, -0.3876), (-10.6, -8.625, -0.3876), (-10.78, -8.682, -0.3876), (-10.98, -8.701, -0.3876), (-11.17, -8.682, -0.3876), (-11.36, -8.625, -0.3876), (-11.53, -8.532, -0.3876), (-11.68, -8.408, -0.3876), (-11.81, -8.256, -0.3876), (-11.9, -8.084, -0.3876), (-11.96, -7.896, -0.3876), (-11.98, -7.701, -0.3876), (-11.96, -7.506, -0.3876), (-11.9, -7.318, -0.3876), (-11.81, -7.145, -0.3876), (-11.68, -6.994, -0.3876), (-11.53, -6.869, -0.3876), (-11.36, -6.777, -0.3876), (-11.17, -6.72, -0.3876), (-10.98, -6.701, -0.3876), (-10.78, -6.72, -0.3876), (-10.6, -6.777, -0.3876), (-10.42, -6.869, -0.3876), (-10.27, -6.994, -0.2693), (-10.15, -7.145, -0.2693), (-10.05, -7.318, -0.2693), (-9.997, -7.506, -0.2693), (-9.978, -7.701, -0.2693), (-9.997, -7.896, -0.2693), (-10.05, -8.084, -0.2693), (-10.15, -8.256, -0.2693), (-10.27, -8.408, -0.2693), (-10.42, -8.532, -0.2693), (-10.6, -8.625, -0.2693), (-10.78, -8.682, -0.2693), (-10.98, -8.701, -0.2693), (-11.17, -8.682, -0.2693), (-11.36, -8.625, -0.2693), (-11.53, -8.532, -0.2693), (-11.68, -8.408, -0.2693), (-11.81, -8.256, -0.2693), (-11.9, -8.084, -0.2693), (-11.96, -7.896, -0.2693), (-11.98, -7.701, -0.2693), (-11.96, -7.506, -0.2693), (-11.9, -7.318, -0.2693), (-11.81, -7.145, -0.2693), (-11.68, -6.994, -0.2693), (-11.53, -6.869, -0.2693), (-11.36, -6.777, -0.2693), (-11.17, -6.72, -0.2693), (-10.98, -6.701, -0.2693), (-10.78, -6.72, -0.2693), (-10.6, -6.777, -0.2693), (-10.42, -6.869, -0.2693), (-10.98, -7.701, -0.3876), (-10.98, -7.701, -0.2693)], [], [(64, 0, 1), (65, 33, 32), (64, 1, 2), (65, 34, 33), (64, 2, 3), (65, 35, 34), (64, 3, 4), (65, 36, 35), (64, 4, 5), (65, 37, 36), (64, 5, 6), (65, 38, 37), (64, 6, 7), (65, 39, 38), (64, 7, 8), (65, 40, 39), (64, 8, 9), (65, 41, 40), (64, 9, 10), (65, 42, 41), (64, 10, 11), (65, 43, 42), (64, 11, 12), (65, 44, 43), (64, 12, 13), (65, 45, 44), (64, 13, 14), (65, 46, 45), (64, 14, 15), (65, 47, 46), (64, 15, 16), (65, 48, 47), (64, 16, 17), (65, 49, 48), (64, 17, 18), (65, 50, 49), (64, 18, 19), (65, 51, 50), (64, 19, 20), (65, 52, 51), (64, 20, 21), (65, 53, 52), (64, 21, 22), (65, 54, 53), (64, 22, 23), (65, 55, 54), (64, 23, 24), (65, 56, 55), (64, 24, 25), (65, 57, 56), (64, 25, 26), (65, 58, 57), (64, 26, 27), (65, 59, 58), (64, 27, 28), (65, 60, 59), (64, 28, 29), (65, 61, 60), (64, 29, 30), (65, 62, 61), (64, 30, 31), (65, 63, 62), (31, 0, 64), (65, 32, 63), (0, 32, 33, 1), (1, 33, 34, 2), (2, 34, 35, 3), (3, 35, 36, 4), (4, 36, 37, 5), (5, 37, 38, 6), (6, 38, 39, 7), (7, 39, 40, 8), (8, 40, 41, 9), (9, 41, 42, 10), (10, 42, 43, 11), (11, 43, 44, 12), (12, 44, 45, 13), (13, 45, 46, 14), (14, 46, 47, 15), (15, 47, 48, 16), (16, 48, 49, 17), (17, 49, 50, 18), (18, 50, 51, 19), (19, 51, 52, 20), (20, 52, 53, 21), (21, 53, 54, 22), (22, 54, 55, 23), (23, 55, 56, 24), (24, 56, 57, 25), (25, 57, 58, 26), (26, 58, 59, 27), (27, 59, 60, 28), (28, 60, 61, 29), (29, 61, 62, 30), (30, 62, 63, 31), (32, 0, 31, 63)])
me_cylinder.materials.append(mat_giallo)
me_cylinder.use_remesh_preserve_volume = False
me_cylinder.use_remesh_preserve_attributes = False
me_cylinder.use_mirror_vertex_groups = False
me_cylinder.update()
me_cube_001 = bpy.data.meshes.new('Cube.001')
me_cube_001.from_pydata([(1.0, 1.0, 20.96), (1.0, -1.0, 20.96), (-1.0, -1.0, 20.96), (-1.0, 1.0, 20.96), (1.0, 1.0, 22.96), (1.0, -1.0, 22.96), (-1.0, -1.0, 22.96), (-1.0, 1.0, 22.96)], [], [(0, 1, 2, 3), (4, 7, 6, 5), (0, 4, 5, 1), (1, 5, 6, 2), (2, 6, 7, 3), (4, 0, 3, 7)])
me_cube_001.materials.append(mat_giallo)
me_cube_001.use_remesh_preserve_volume = False
me_cube_001.use_remesh_preserve_attributes = False
me_cube_001.use_mirror_vertex_groups = False
me_cube_001.update()
me_cube = bpy.data.meshes.new('Cube')
me_cube.from_pydata([(1.0, 1.0, 6.016), (1.0, 1.0, 4.016), (-1.0, 1.0, 4.016), (-1.0, 1.0, 6.016), (1.0, -1.0, 6.016), (1.0, -1.0, 4.016), (-1.0, -1.0, 4.016), (-1.0, -1.0, 6.016)], [], [(0, 1, 2, 3), (4, 7, 6, 5), (0, 4, 5, 1), (1, 5, 6, 2), (2, 6, 7, 3), (4, 0, 3, 7)])
_uv = me_cube.uv_layers.new(name='UVTex')
_uv.uv.foreach_set('vector', [1.0, 1.0, 1.0, 0.0, 0.0, 0.0, 0.0, 1.0, 0.0, 0.0, 0.0, 1.0, 1.0, 1.0, 1.0, 0.0, 1.0, 1.0, 1.192e-07, 1.0, 0.0, 0.0, 1.0, 2.98e-07, 0.0, 0.0, 0.0, 1.0, 1.0, 1.0, 1.0, 0.0, 0.0, 0.0, 0.0, 1.0, 1.0, 1.0, 1.0, 0.0, 1.0, 0.0, 1.0, 1.0, 2.086e-07, 1.0, 0.0, 1.192e-07])
me_cube.materials.append(mat_texface)
me_cube.use_remesh_preserve_volume = False
me_cube.use_remesh_preserve_attributes = False
me_cube.use_mirror_vertex_groups = False
me_cube.update()
me_cube_020 = bpy.data.meshes.new('Cube.020')
me_cube_020.from_pydata([], [], [])
me_cube_020.use_remesh_preserve_volume = False
me_cube_020.use_remesh_preserve_attributes = False
me_cube_020.use_mirror_vertex_groups = False
me_cube_020.update()
me_plane_093 = bpy.data.meshes.new('Plane.093')
me_plane_093.from_pydata([(12.6, 7.586, 0.0001214), (12.6, -7.35, 0.0001214), (-2.507, -7.35, 0.0001214), (-2.507, 7.586, 0.0001214), (13.6, -8.25, 0.0001214), (-3.507, -8.25, 0.0001214), (-3.507, 8.586, 0.0001214), (13.6, 8.586, 0.0001214), (-2.473, 7.586, 0.0001214), (0.9003, 7.586, 0.0001214), (-2.507, -4.88, 0.0001214), (12.6, -4.88, 0.0001214), (12.6, -3.88, 0.0001214), (-2.507, -3.88, 0.0001214)], [(8, 9), (10, 13), (11, 12)], [(2, 3, 6, 5), (1, 2, 5, 4), (3, 0, 7, 6), (0, 1, 4, 7), (1, 0, 3, 2)])
me_plane_093.materials.append(mat_tarmac)
me_plane_093.use_remesh_preserve_volume = False
me_plane_093.use_remesh_preserve_attributes = False
me_plane_093.use_mirror_vertex_groups = False
me_plane_093.update()
me_sphere = bpy.data.meshes.new('Sphere')
me_sphere.from_pydata([(-1.333e-06, 1.25e-06, 31.62), (-22.88, 16.62, 14.14), (8.74, 26.9, 14.14), (28.28, 4.856e-07, 14.14), (-8.74, 26.9, -14.14), (22.88, 16.62, -14.14), (-28.28, -7.508e-07, -14.14), (1.432e-06, -1.515e-06, -31.62), (-13.45, 9.772, 26.9), (5.137, 15.81, 26.9), (-8.313, 25.58, 16.63), (-26.9, 5.941e-07, 16.63), (16.63, 1.043e-06, 26.9), (21.76, 15.81, 16.63), (-30.08, 9.772, -1.941e-06), (-18.59, 25.58, -2.13e-06), (4.973e-08, 31.62, -1.581e-06), (18.59, 25.58, -5.047e-07), (30.08, 9.772, 6.886e-07), (-21.76, 15.81, -16.63), (8.313, 25.58, -16.63), (26.9, -8.593e-07, -16.63), (-16.63, -1.308e-06, -26.9), (-5.137, 15.81, -26.9), (13.45, 9.772, -26.9), (-24.33, 17.68, -2.035e-06), (-20.73, 21.1, 7.071), (-21.46, 21.63, -2.082e-06), (-19.66, 23.34, 3.536), (-22.53, 19.39, 3.536), (-22.9, 19.65, -2.059e-06), (-20.02, 23.61, -2.106e-06), (-20.2, 22.22, 5.303), (-19.12, 24.46, 1.768), (-21.63, 20.25, 5.303), (-23.43, 18.53, 1.768), (-20.56, 22.49, 1.768), (-21.1, 21.37, 3.536), (-22.0, 20.51, 1.768), (-22.18, 20.64, -2.071e-06), (-20.74, 22.62, -2.094e-06), (-19.93, 22.78, 4.419), (-19.39, 23.9, 2.652), (-22.08, 19.82, 4.419), (-22.98, 18.96, 2.652), (-21.01, 22.06, 0.8839), (-20.11, 22.92, 2.652), (-21.82, 20.38, 3.536), (-20.38, 22.36, 3.536), (-21.73, 21.07, 0.8839), (-22.26, 19.95, 2.652), (-20.29, 23.05, 0.8839), (-19.57, 24.04, 0.8839), (-19.84, 23.48, 1.768), (-20.83, 21.93, 2.652), (-21.55, 20.94, 2.652), (-21.28, 21.5, 1.768), (-23.16, 19.09, 0.8839), (-22.45, 20.08, 0.8839), (-22.71, 19.52, 1.768), (-21.37, 20.81, 4.419), (-20.65, 21.8, 4.419), (-20.92, 21.24, 5.303), (-6.725, 4.886, 29.26), (-18.17, 13.2, 20.52), (2.569, 7.906, 29.26), (6.939, 21.36, 20.52), (0.2137, 26.24, 15.38), (-15.6, 21.1, 15.38), (-24.89, 8.312, 15.38), (-29.18, 4.886, -7.071), (-26.48, 13.2, 7.071), (-13.66, 26.24, -7.071), (4.37, 29.26, 7.071), (-4.37, 29.26, -7.071), (13.66, 26.24, 7.071), (20.73, 21.1, -7.071), (-25.02, 7.906, -15.38), (-15.25, 21.36, -15.38), (-0.2137, 26.24, -15.38), (15.6, 21.1, -15.38), (-22.45, -1.03e-06, -20.52), (-8.313, -1.412e-06, -29.26), (-6.939, 21.36, -20.52), (-2.569, 7.906, -29.26), (18.17, 13.2, -20.52), (6.725, 4.886, -29.26), (-10.88, 17.68, 21.76), (-4.156, 12.79, 26.9), (-1.588, 20.7, 21.76), (-20.17, 4.886, 21.76), (-28.49, 4.886, 8.313), (-4.156, 28.6, 8.313), (-13.45, 25.58, 8.313), (-9.294, 28.6, -1.855e-06), (-25.92, 12.79, -8.313), (-20.17, 20.7, -8.313), (4.156, 28.6, -8.313), (9.294, 28.6, -1.043e-06), (13.45, 25.58, -8.313), (-13.45, 15.81, -21.76), (-19.19, 7.906, -21.76), (-10.88, 7.906, -26.9), (10.88, 17.68, -21.76), (1.588, 20.7, -21.76), (4.156, 12.79, -26.9), (-19.08, 24.81, 0.4419)], [], [(9, 13, 12), (3, 12, 13), (18, 3, 13), (13, 17, 18), (21, 18, 5), (30, 25, 19), (26, 32, 10), (25, 35, 1), (34, 26, 1), (31, 40, 19), (40, 27, 19), (27, 39, 19), (39, 30, 19), (32, 41, 10), (41, 28, 10), (28, 42, 10), (42, 33, 10), (51, 36, 45), (45, 40, 51), (31, 51, 40), (40, 45, 27), (51, 31, 52), (52, 53, 51), (36, 51, 53), (53, 52, 33), (42, 28, 46), (46, 53, 42), (33, 42, 53), (53, 46, 36), (54, 36, 46), (46, 48, 54), (37, 54, 48), (48, 46, 28), (54, 37, 55), (55, 56, 54), (36, 54, 56), (56, 55, 38), (49, 27, 45), (45, 56, 49), (38, 49, 56), (56, 45, 36), (50, 38, 55), (55, 47, 50), (29, 50, 47), (47, 55, 37), (30, 57, 25), (57, 35, 25), (57, 30, 58), (58, 59, 57), (35, 57, 59), (59, 58, 38), (50, 29, 44), (44, 59, 50), (38, 50, 59), (59, 44, 35), (49, 38, 58), (58, 39, 49), (27, 49, 39), (39, 58, 30), (60, 34, 43), (43, 47, 60), (37, 60, 47), (47, 43, 29), (60, 37, 61), (61, 62, 60), (34, 60, 62), (62, 61, 32), (34, 62, 26), (62, 32, 26), (41, 32, 61), (61, 48, 41), (28, 41, 48), (48, 61, 37), (35, 44, 1), (44, 29, 1), (29, 43, 1), (43, 34, 1), (68, 10, 87), (87, 64, 68), (1, 68, 64), (64, 87, 8), (88, 8, 87), (87, 89, 88), (9, 88, 89), (89, 87, 10), (67, 2, 66), (66, 89, 67), (10, 67, 89), (89, 66, 9), (88, 9, 65), (65, 63, 88), (8, 88, 63), (65, 0, 63), (90, 11, 69), (69, 64, 90), (8, 90, 64), (64, 69, 1), (9, 66, 13), (66, 2, 13), (0, 65, 12), (65, 9, 12), (91, 14, 71), (71, 69, 91), (11, 91, 69), (69, 71, 1), (92, 16, 73), (73, 67, 92), (10, 92, 67), (67, 73, 2), (92, 10, 93), (93, 94, 92), (16, 92, 94), (94, 93, 15), (72, 4, 74), (74, 94, 72), (15, 72, 94), (94, 74, 16), (17, 76, 18), (76, 5, 18), (2, 75, 13), (75, 17, 13), (77, 19, 95), (95, 70, 77), (6, 77, 70), (70, 95, 14), (78, 4, 72), (72, 96, 78), (19, 78, 96), (96, 72, 15), (79, 20, 97), (97, 74, 79), (4, 79, 74), (74, 97, 16), (98, 16, 97), (97, 99, 98), (17, 98, 99), (99, 97, 20), (80, 5, 76), (76, 99, 80), (20, 80, 99), (99, 76, 17), (98, 17, 75), (75, 73, 98), (16, 98, 73), (73, 75, 2), (100, 23, 83), (83, 78, 100), (19, 100, 78), (78, 83, 4), (100, 19, 101), (101, 102, 100), (23, 100, 102), (102, 101, 22), (82, 7, 84), (84, 102, 82), (22, 82, 102), (102, 84, 23), (81, 22, 101), (101, 77, 81), (6, 81, 77), (77, 101, 19), (103, 24, 85), (85, 80, 103), (20, 103, 80), (80, 85, 5), (103, 20, 104), (104, 105, 103), (24, 103, 105), (105, 104, 23), (84, 7, 86), (86, 105, 84), (23, 84, 105), (105, 86, 24), (83, 23, 104), (104, 79, 83), (4, 83, 79), (79, 104, 20), (5, 85, 21), (85, 24, 21), (14, 95, 25), (95, 19, 25), (1, 71, 25), (71, 14, 25), (10, 68, 26), (68, 1, 26), (19, 96, 31), (96, 15, 31), (15, 93, 33), (93, 10, 33), (52, 106, 33), (106, 15, 33), (15, 106, 31), (106, 52, 31)])
me_sphere.use_remesh_preserve_volume = False
me_sphere.use_remesh_preserve_attributes = False
me_sphere.use_mirror_vertex_groups = False
me_sphere.update()
me_plane = bpy.data.meshes.new('Plane')
me_plane.from_pydata([(4.25, 4.06, 0.0), (4.25, -4.25, 0.0), (-4.06, -4.25, 0.0), (-4.06, 4.06, 0.0)], [], [(0, 3, 2, 1)])
me_plane.materials.append(mat_transparent)
me_plane.use_remesh_preserve_volume = False
me_plane.use_remesh_preserve_attributes = False
me_plane.use_mirror_vertex_groups = False
me_plane.update()

# ---- objects
ob_cube_028 = bpy.data.objects.new('Cube.028', me_cube_028)
ob_cube_027 = bpy.data.objects.new('Cube.027', me_cube_027)
ob_cube_026 = bpy.data.objects.new('Cube.026', me_cube_026)
ob_cube_025 = bpy.data.objects.new('Cube.025', me_cube_025)
ob_cube_024 = bpy.data.objects.new('Cube.024', me_cube_024)
ob_cube_023 = bpy.data.objects.new('Cube.023', me_cube_023)
ob_cube_022 = bpy.data.objects.new('Cube.022', me_cube_022)
ob_cube_021 = bpy.data.objects.new('Cube.021', me_cube_021)
ob_cube_020 = bpy.data.objects.new('Cube.020', me_cube_019)
ob_cube_019 = bpy.data.objects.new('Cube.019', me_cube_018)
ob_cube_018 = bpy.data.objects.new('Cube.018', me_cube_017)
ob_cube_017 = bpy.data.objects.new('Cube.017', me_cube_016)
ob_cube_016 = bpy.data.objects.new('Cube.016', me_cube_015)
ob_cylinder_002 = bpy.data.objects.new('Cylinder.002', me_cylinder_002)
ob_cube_015 = bpy.data.objects.new('Cube.015', me_cube_014)
ob_cube_014 = bpy.data.objects.new('Cube.014', me_cube_013)
ob_cube_013 = bpy.data.objects.new('Cube.013', me_cube_012)
ob_cube_012 = bpy.data.objects.new('Cube.012', me_cube_011)
ob_cylinder_001 = bpy.data.objects.new('Cylinder.001', me_cylinder_001)
ob_cube_011 = bpy.data.objects.new('Cube.011', me_cube_010)
ob_cube_010 = bpy.data.objects.new('Cube.010', me_cube_009)
ob_cube_009 = bpy.data.objects.new('Cube.009', me_cube_008)
ob_cube_008 = bpy.data.objects.new('Cube.008', me_cube_007)
ob_cube_007 = bpy.data.objects.new('Cube.007', me_cube_006)
ob_cube_006 = bpy.data.objects.new('Cube.006', me_cube_005)
ob_cube_005 = bpy.data.objects.new('Cube.005', me_cube_004)
ob_cube_004 = bpy.data.objects.new('Cube.004', me_cube_003)
ob_cube_003 = bpy.data.objects.new('Cube.003', me_cube_002)
ob_cylinder = bpy.data.objects.new('Cylinder', me_cylinder)
ob_cube_002 = bpy.data.objects.new('Cube.002', me_cube_001)
ob_cube_001 = bpy.data.objects.new('Cube.001', me_cube)
ob_cube = bpy.data.objects.new('Cube', me_cube_020)
ob_plane_001 = bpy.data.objects.new('Plane.001', me_plane_093)
ob_camera = bpy.data.objects.new('Camera', cam_camera_001)
ob_sphere = bpy.data.objects.new('Sphere', me_sphere)
ob_lamp_001 = bpy.data.objects.new('Lamp.001', light_lamp)
ob_plane = bpy.data.objects.new('Plane', me_plane)

# ---- transforms, parenting, visibility, modifiers, constraints
ob_cube_028.location = (-0.7404, -0.7877, -0.7127)
ob_cube_028.scale = (0.2, 0.2, 0.2)
ob_cube_028.lock_rotations_4d = False
ob_cube_028.empty_display_type = 'ARROWS'
ob_cube_028.lineart.crease_threshold = 0.0
ob_cube_027.location = (-1.192, -0.7877, -0.7127)
ob_cube_027.scale = (0.2, 0.2, 0.2)
ob_cube_027.lock_rotations_4d = False
ob_cube_027.empty_display_type = 'ARROWS'
ob_cube_027.lineart.crease_threshold = 0.0
ob_cube_026.location = (-1.186, -1.253, -0.7127)
ob_cube_026.scale = (0.2, 0.2, 0.2)
ob_cube_026.lock_rotations_4d = False
ob_cube_026.empty_display_type = 'ARROWS'
ob_cube_026.lineart.crease_threshold = 0.0
ob_cube_025.location = (-0.7366, -1.242, -0.7127)
ob_cube_025.scale = (0.2, 0.2, 0.2)
ob_cube_025.lock_rotations_4d = False
ob_cube_025.empty_display_type = 'ARROWS'
ob_cube_025.lineart.crease_threshold = 0.0
ob_cube_024.location = (-0.7366, -1.68, -0.7127)
ob_cube_024.scale = (0.2, 0.2, 0.2)
ob_cube_024.lock_rotations_4d = False
ob_cube_024.empty_display_type = 'ARROWS'
ob_cube_024.lineart.crease_threshold = 0.0
ob_cube_023.location = (-0.7366, -1.68, -0.7127)
ob_cube_023.scale = (0.2, 0.2, 0.2)
ob_cube_023.lock_rotations_4d = False
ob_cube_023.empty_display_type = 'ARROWS'
ob_cube_023.lineart.crease_threshold = 0.0
ob_cube_022.location = (-1.189, -1.68, -0.7127)
ob_cube_022.scale = (0.2, 0.2, 0.2)
ob_cube_022.lock_rotations_4d = False
ob_cube_022.empty_display_type = 'ARROWS'
ob_cube_022.lineart.crease_threshold = 0.0
ob_cube_021.location = (-1.189, -2.123, -0.7127)
ob_cube_021.scale = (0.2, 0.2, 0.2)
ob_cube_021.lock_rotations_4d = False
ob_cube_021.empty_display_type = 'ARROWS'
ob_cube_021.lineart.crease_threshold = 0.0
ob_cube_020.location = (-0.7403, -2.123, -0.7127)
ob_cube_020.scale = (0.2, 0.2, 0.2)
ob_cube_020.lock_rotations_4d = False
ob_cube_020.empty_display_type = 'ARROWS'
ob_cube_020.lineart.crease_threshold = 0.0
ob_cube_019.location = (-0.7403, -2.606, -0.7127)
ob_cube_019.scale = (0.2, 0.2, 0.2)
ob_cube_019.lock_rotations_4d = False
ob_cube_019.empty_display_type = 'ARROWS'
ob_cube_019.lineart.crease_threshold = 0.0
ob_cube_018.location = (-1.192, -0.7877, -0.7127)
ob_cube_018.scale = (0.2, 0.2, 0.2)
ob_cube_018.lock_rotations_4d = False
ob_cube_018.empty_display_type = 'ARROWS'
ob_cube_018.lineart.crease_threshold = 0.0
ob_cube_017.location = (-1.192, -2.606, -0.7127)
ob_cube_017.scale = (0.2, 0.2, 0.2)
ob_cube_017.lock_rotations_4d = False
ob_cube_017.empty_display_type = 'ARROWS'
ob_cube_017.lineart.crease_threshold = 0.0
ob_cube_016.location = (1.097e-05, 2.128, -0.813)
ob_cube_016.scale = (0.4, 1.0, 0.05)
ob_cube_016.lock_rotations_4d = False
ob_cube_016.empty_display_type = 'ARROWS'
ob_cube_016.lineart.crease_threshold = 0.0
ob_cylinder_002.location = (1.097e-05, 2.128, -0.9768)
ob_cylinder_002.rotation_euler = (-0.0, 1.571, 0.0)
ob_cylinder_002.scale = (0.1, 0.1, 1.0)
ob_cylinder_002.lock_rotations_4d = False
ob_cylinder_002.empty_display_type = 'ARROWS'
ob_cylinder_002.lineart.crease_threshold = 0.0
_m = ob_cylinder_002.modifiers.new('Mirror', 'MIRROR')
_m.use_axis = (False, True, True)
ob_cube_015.location = (1.097e-05, 2.128, -0.4449)
ob_cube_015.scale = (0.2, 0.2, 0.2)
ob_cube_015.lock_rotations_4d = False
ob_cube_015.empty_display_type = 'ARROWS'
ob_cube_015.lineart.crease_threshold = 0.0
ob_cube_014.location = (1.097e-05, 1.676, -0.4449)
ob_cube_014.scale = (0.2, 0.2, 0.2)
ob_cube_014.lock_rotations_4d = False
ob_cube_014.empty_display_type = 'ARROWS'
ob_cube_014.lineart.crease_threshold = 0.0
ob_cube_013.location = (1.097e-05, 2.584, -0.4449)
ob_cube_013.scale = (0.2, 0.2, 0.2)
ob_cube_013.lock_rotations_4d = False
ob_cube_013.empty_display_type = 'ARROWS'
ob_cube_013.lineart.crease_threshold = 0.0
ob_cube_012.location = (1.097e-05, -2.154, -0.813)
ob_cube_012.scale = (0.4, 1.0, 0.05)
ob_cube_012.lock_rotations_4d = False
ob_cube_012.empty_display_type = 'ARROWS'
ob_cube_012.lineart.crease_threshold = 0.0
ob_cylinder_001.location = (1.097e-05, -2.154, -0.9768)
ob_cylinder_001.rotation_euler = (-0.0, 1.571, 0.0)
ob_cylinder_001.scale = (0.1, 0.1, 1.0)
ob_cylinder_001.lock_rotations_4d = False
ob_cylinder_001.empty_display_type = 'ARROWS'
ob_cylinder_001.lineart.crease_threshold = 0.0
_m = ob_cylinder_001.modifiers.new('Mirror', 'MIRROR')
_m.use_axis = (False, True, True)
ob_cube_011.location = (1.097e-05, -2.154, -0.4449)
ob_cube_011.scale = (0.2, 0.2, 0.2)
ob_cube_011.lock_rotations_4d = False
ob_cube_011.empty_display_type = 'ARROWS'
ob_cube_011.lineart.crease_threshold = 0.0
ob_cube_010.location = (1.097e-05, -2.606, -0.4449)
ob_cube_010.scale = (0.2, 0.2, 0.2)
ob_cube_010.lock_rotations_4d = False
ob_cube_010.empty_display_type = 'ARROWS'
ob_cube_010.lineart.crease_threshold = 0.0
ob_cube_009.location = (1.097e-05, -1.698, -0.4449)
ob_cube_009.scale = (0.2, 0.2, 0.2)
ob_cube_009.lock_rotations_4d = False
ob_cube_009.empty_display_type = 'ARROWS'
ob_cube_009.lineart.crease_threshold = 0.0
ob_cube_008.location = (1.097e-05, 0.456, -0.4449)
ob_cube_008.scale = (0.2, 0.2, 0.2)
ob_cube_008.lock_rotations_4d = False
ob_cube_008.empty_display_type = 'ARROWS'
ob_cube_008.lineart.crease_threshold = 0.0
ob_cube_007.location = (1.097e-05, -0.4519, -0.4449)
ob_cube_007.scale = (0.2, 0.2, 0.2)
ob_cube_007.lock_rotations_4d = False
ob_cube_007.empty_display_type = 'ARROWS'
ob_cube_007.lineart.crease_threshold = 0.0
ob_cube_006.location = (1.097e-05, -0.4519, -0.4449)
ob_cube_006.scale = (0.2, 0.2, 0.2)
ob_cube_006.lock_rotations_4d = False
ob_cube_006.empty_display_type = 'ARROWS'
ob_cube_006.lineart.crease_threshold = 0.0
ob_cube_005.location = (1.097e-05, -0.4519, -0.4449)
ob_cube_005.scale = (0.2, 0.2, 0.2)
ob_cube_005.lock_rotations_4d = False
ob_cube_005.empty_display_type = 'ARROWS'
ob_cube_005.lineart.crease_threshold = 0.0
ob_cube_004.location = (1.097e-05, -3.61e-06, -0.4449)
ob_cube_004.scale = (0.2, 0.2, 0.2)
ob_cube_004.lock_rotations_4d = False
ob_cube_004.empty_display_type = 'ARROWS'
ob_cube_004.lineart.crease_threshold = 0.0
ob_cube_003.location = (1.097e-05, -3.61e-06, -0.4449)
ob_cube_003.scale = (0.2, 0.2, 0.2)
ob_cube_003.lock_rotations_4d = False
ob_cube_003.empty_display_type = 'ARROWS'
ob_cube_003.lineart.crease_threshold = 0.0
ob_cylinder.location = (1.097e-05, -3.61e-06, -0.9768)
ob_cylinder.rotation_euler = (-0.0, 1.571, 0.0)
ob_cylinder.scale = (0.1, 0.1, 1.0)
ob_cylinder.lock_rotations_4d = False
ob_cylinder.empty_display_type = 'ARROWS'
ob_cylinder.lineart.crease_threshold = 0.0
_m = ob_cylinder.modifiers.new('Mirror', 'MIRROR')
_m.use_axis = (False, True, True)
ob_cube_002.location = (1.097e-05, -3.61e-06, -0.813)
ob_cube_002.scale = (0.4, 1.0, 0.05)
ob_cube_002.lock_rotations_4d = False
ob_cube_002.empty_display_type = 'ARROWS'
ob_cube_002.lineart.crease_threshold = 0.0
ob_cube_001.location = (1.097e-05, -3.61e-06, -0.4449)
ob_cube_001.scale = (0.2, 0.2, 0.2)
ob_cube_001.lock_rotations_4d = False
ob_cube_001.empty_display_type = 'ARROWS'
ob_cube_001.lineart.crease_threshold = 0.0
ob_cube.location = (5.267, 9.759, 0.8495)
ob_cube.rotation_euler = (0.8447, 0.1218, -6.467)
ob_cube.scale = (0.5239, 0.5239, 0.5239)
ob_cube.lock_rotations_4d = False
ob_cube.empty_display_type = 'ARROWS'
ob_cube.color = (0.0, 0.0, 0.0, 1.0)
ob_cube.lineart.crease_threshold = 0.0
ob_plane_001.location = (-2.505, -0.1053, 0.04984)
ob_plane_001.rotation_euler = (-6.361e-19, 1.455e-11, -6.283)
ob_plane_001.scale = (0.5026, 0.5026, 0.5026)
ob_plane_001.lock_rotations_4d = False
ob_plane_001.empty_display_type = 'ARROWS'
ob_plane_001.color = (0.0, 0.0, 0.0, 1.0)
ob_plane_001.lineart.crease_threshold = 0.0
ob_camera.location = (10.0, -10.0, 11.6)
ob_camera.rotation_euler = (1.047, 0.0, 0.7854)
ob_camera.lock_rotations_4d = False
ob_camera.empty_display_type = 'ARROWS'
ob_camera.color = (0.0, 0.0, 0.0, 1.0)
ob_camera.lineart.crease_threshold = 0.0
ob_sphere.location = (-0.02993, 0.1261, 0.07312)
ob_sphere.rotation_euler = (1.571, -0.0, 1.571)
ob_sphere.lock_rotations_4d = False
ob_sphere.empty_display_type = 'ARROWS'
ob_sphere.color = (0.0, 0.0, 0.0, 1.0)
ob_sphere.show_instancer_for_render = False
ob_sphere.instance_type = 'VERTS'
ob_sphere.use_instance_vertices_rotation = True
ob_sphere.lineart.crease_threshold = 0.0
ob_lamp_001.parent = ob_sphere
ob_lamp_001.matrix_parent_inverse = Matrix(((-4.371e-08, 1.0, -2.118e-22, -0.1261), (4.371e-08, 1.911e-15, 1.0, -0.07312), (1.0, 4.371e-08, -4.371e-08, 0.02993), (0.0, 0.0, 0.0, 1.0)))
ob_lamp_001.location = (-0.02993, 0.1261, 0.07312)
ob_lamp_001.rotation_euler = (1.571, -0.0, 1.571)
ob_lamp_001.lock_rotations_4d = False
ob_lamp_001.empty_display_type = 'ARROWS'
ob_lamp_001.color = (0.0, 0.0, 0.0, 1.0)
ob_lamp_001.lineart.crease_threshold = 0.0
ob_plane.location = (0.0003072, 0.0003849, 0.0001214)
ob_plane.lock_rotations_4d = False
ob_plane.empty_display_type = 'ARROWS'
ob_plane.color = (0.0, 0.0, 0.0, 1.0)
ob_plane.lineart.crease_threshold = 0.0

# ---- collection membership
col_collection_1.objects.link(ob_cube_028)
col_collection_1.objects.link(ob_cube_027)
col_collection_1.objects.link(ob_cube_026)
col_collection_1.objects.link(ob_cube_025)
col_collection_1.objects.link(ob_cube_024)
col_collection_1.objects.link(ob_cube_023)
col_collection_1.objects.link(ob_cube_022)
col_collection_1.objects.link(ob_cube_021)
col_collection_1.objects.link(ob_cube_020)
col_collection_1.objects.link(ob_cube_019)
col_collection_1.objects.link(ob_cube_018)
col_collection_1.objects.link(ob_cube_017)
col_collection_1.objects.link(ob_cube_016)
col_collection_1.objects.link(ob_cylinder_002)
col_collection_1.objects.link(ob_cube_015)
col_collection_1.objects.link(ob_cube_014)
col_collection_1.objects.link(ob_cube_013)
col_collection_1.objects.link(ob_cube_012)
col_collection_1.objects.link(ob_cylinder_001)
col_collection_1.objects.link(ob_cube_011)
col_collection_1.objects.link(ob_cube_010)
col_collection_1.objects.link(ob_cube_009)
col_collection_1.objects.link(ob_cube_008)
col_collection_1.objects.link(ob_cube_007)
col_collection_1.objects.link(ob_cube_006)
col_collection_1.objects.link(ob_cube_005)
col_collection_1.objects.link(ob_cube_004)
col_collection_1.objects.link(ob_cube_003)
col_collection_1.objects.link(ob_cylinder)
col_collection_1.objects.link(ob_cube_002)
col_collection_1.objects.link(ob_cube_001)
col_collection_1.objects.link(ob_cube)
col_collection_1.objects.link(ob_plane_001)
col_collection_2.objects.link(ob_camera)
col_collection_3.objects.link(ob_sphere)
col_collection_3.objects.link(ob_lamp_001)
col_collection_4.objects.link(ob_plane)

# ---- scene / render settings (as saved in the file)
scene.camera = ob_camera
scene.frame_start = 1; scene.frame_end = 1; scene.frame_set(3)
scene.render.engine = 'BLENDER_EEVEE_NEXT'
scene.render.image_settings.color_mode = 'RGB'
scene.render.image_settings.compression = 90
scene.render.resolution_x = 128
scene.render.resolution_y = 128
scene.render.pixel_aspect_x = 100.0
scene.render.pixel_aspect_y = 100.0
scene.render.fps = 25
scene.render.dither_intensity = 0.0
scene.render.use_compositing = False
scene.render.use_sequencer = False
scene.render.bake_margin = 2
scene.render.bake_bias = 0.0
scene.render.use_stamp_time = False
scene.render.use_stamp_date = False
scene.render.use_stamp_frame = False
scene.render.use_stamp_camera = False
scene.render.use_stamp_scene = False
scene.render.use_stamp_filename = False
scene.render.use_stamp_render_time = False
scene.render.stamp_font_size = 0
scene.cycles.use_denoising = False
scene.cycles.samples = 10
scene.cycles.sampling_pattern = 'TABULATED_SOBOL'
scene.cycles.light_sampling_threshold = 0.0
scene.cycles.use_adaptive_sampling = False
scene.cycles.use_light_tree = False
scene.cycles.blur_glossy = 0.0
scene.cycles.volume_bounces = 1
scene.cycles.pixel_filter_type = 'GAUSSIAN'
scene.cycles.sample_clamp_indirect = 0.0
scene.view_settings.view_transform = 'Raw'
bpy.context.view_layer.update()
